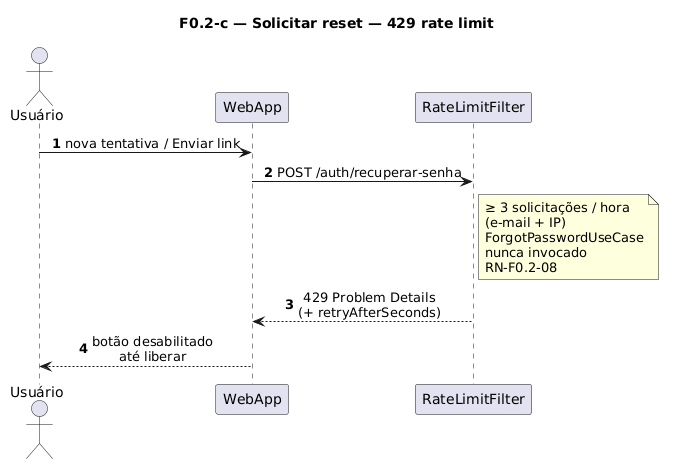

The diagram above was rendered by PlantUML. Its source (embedded in the PNG):
@startuml
title F0.2-c — Solicitar reset — 429 rate limit
skinparam sequenceMessageAlign center
skinparam responseMessageBelowArrow true
skinparam maxMessageSize 220
autonumber

actor "Usuário" as Usuario
participant "WebApp" as WebApp
participant "RateLimitFilter" as RateLimit

Usuario -> WebApp: nova tentativa / Enviar link
WebApp -> RateLimit: POST /auth/recuperar-senha

note right of RateLimit
  ≥ 3 solicitações / hora
  (e-mail + IP)
  ForgotPasswordUseCase
  nunca invocado
  RN-F0.2-08
end note

RateLimit --> WebApp: 429 Problem Details\n(+ retryAfterSeconds)
WebApp --> Usuario: botão desabilitado\naté liberar
@enduml